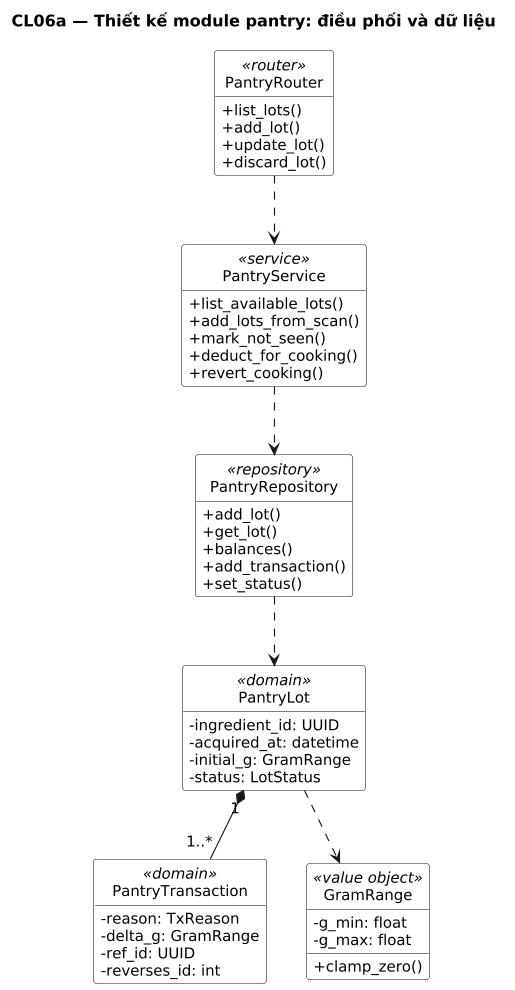

The diagram above was rendered by PlantUML. Its source (embedded in the PNG):
@startuml
title CL06a — Thiết kế module pantry: điều phối và dữ liệu
' Sinh từ docs/sad/tools/diagrams/model.py — sửa ở đó rồi chạy gen_puml.py, không sửa tay.
skinparam shadowing false
skinparam defaultFontName DejaVu Sans
skinparam defaultFontSize 13
skinparam dpi 110

hide circle
hide empty members
skinparam classAttributeIconSize 0
skinparam ClassBackgroundColor White

class "PantryRouter" as R <<router>> {
  +list_lots()
  +add_lot()
  +update_lot()
  +discard_lot()
}
class "PantryService" as S <<service>> {
  +list_available_lots()
  +add_lots_from_scan()
  +mark_not_seen()
  +deduct_for_cooking()
  +revert_cooking()
}
class "PantryRepository" as RP <<repository>> {
  +add_lot()
  +get_lot()
  +balances()
  +add_transaction()
  +set_status()
}
class "PantryLot" as LO <<domain>> {
  -ingredient_id: UUID
  -acquired_at: datetime
  -initial_g: GramRange
  -status: LotStatus
}
class "PantryTransaction" as TX <<domain>> {
  -reason: TxReason
  -delta_g: GramRange
  -ref_id: UUID
  -reverses_id: int
}
class "GramRange" as GR <<value object>> {
  -g_min: float
  -g_max: float
  +clamp_zero()
}

R ..> S
S ..> RP
RP ..> LO
LO "1" *-- "1..*" TX
LO ..> GR
@enduml